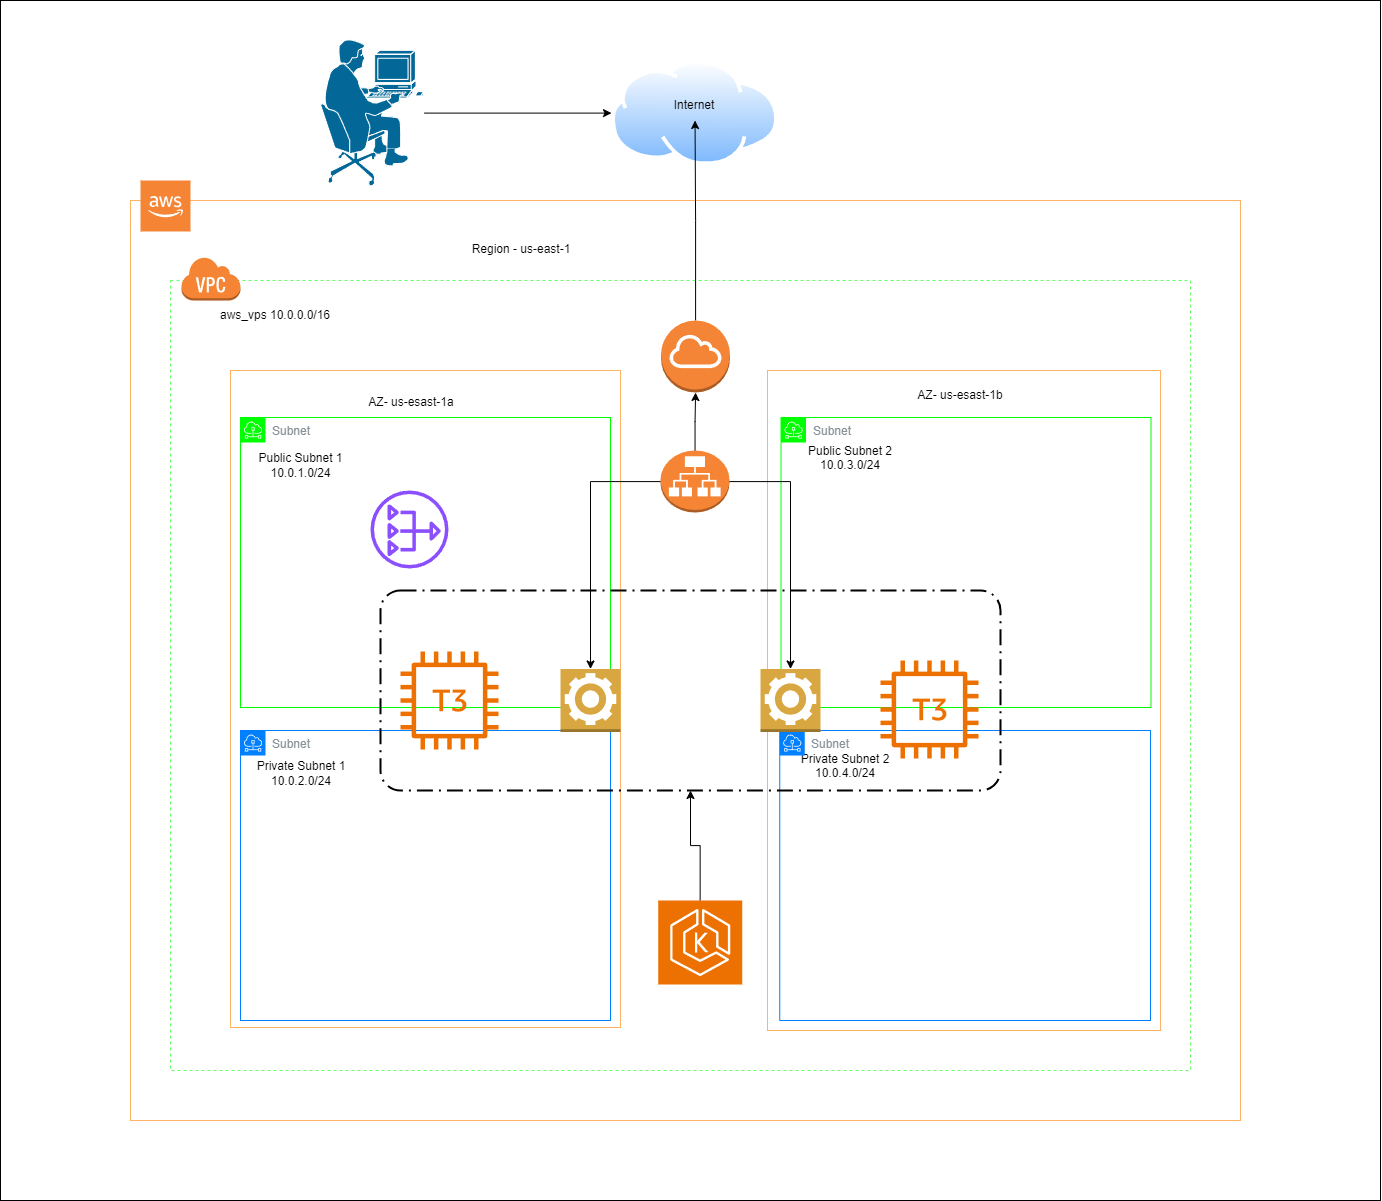

The diagram above was exported from draw.io. Its source (the exported page's mxGraphModel, read from the mxfile embedded in the PNG):
<mxGraphModel dx="3894" dy="2042" grid="1" gridSize="10" guides="1" tooltips="1" connect="1" arrows="1" fold="1" page="1" pageScale="1" pageWidth="1169" pageHeight="827" math="0" shadow="0">
  <root>
    <mxCell id="0" />
    <mxCell id="1" parent="0" />
    <mxCell id="NkiCUyog72GJl9sXMRdH-8" value="" style="rounded=0;whiteSpace=wrap;html=1;" vertex="1" parent="1">
      <mxGeometry x="-90" y="-200" width="1380" height="1200" as="geometry" />
    </mxCell>
    <mxCell id="iLX6YjJYu_H5UwMMaI1--28" value="" style="rounded=0;dashed=1;whiteSpace=wrap;html=1;" parent="1" vertex="1">
      <mxGeometry x="380" y="430" width="430" height="139" as="geometry" />
    </mxCell>
    <mxCell id="eQ_5hVlj6GFIWlmpalkz-1" value="" style="rounded=0;whiteSpace=wrap;html=1;strokeColor=#FFB366;" parent="1" vertex="1">
      <mxGeometry x="40" width="1110" height="920" as="geometry" />
    </mxCell>
    <mxCell id="iLX6YjJYu_H5UwMMaI1--20" value="" style="rounded=0;dashed=1;whiteSpace=wrap;html=1;strokeColor=#66FF66;" parent="1" vertex="1">
      <mxGeometry x="80" y="80" width="1020" height="790" as="geometry" />
    </mxCell>
    <mxCell id="eQ_5hVlj6GFIWlmpalkz-2" value="" style="image;aspect=fixed;perimeter=ellipsePerimeter;html=1;align=center;shadow=0;dashed=0;spacingTop=3;image=img/lib/active_directory/internet_cloud.svg;" parent="1" vertex="1">
      <mxGeometry x="521" y="-140" width="166.99" height="105.2" as="geometry" />
    </mxCell>
    <mxCell id="eQ_5hVlj6GFIWlmpalkz-3" value="Internet" style="text;html=1;align=center;verticalAlign=middle;whiteSpace=wrap;rounded=0;" parent="1" vertex="1">
      <mxGeometry x="574.49" y="-110" width="60" height="30" as="geometry" />
    </mxCell>
    <mxCell id="eQ_5hVlj6GFIWlmpalkz-4" value="" style="rounded=0;whiteSpace=wrap;html=1;strokeColor=#FFB366;" parent="1" vertex="1">
      <mxGeometry x="140" y="170" width="390" height="657" as="geometry" />
    </mxCell>
    <mxCell id="eQ_5hVlj6GFIWlmpalkz-5" value="" style="rounded=0;whiteSpace=wrap;html=1;strokeColor=#FFB366;" parent="1" vertex="1">
      <mxGeometry x="676.99" y="170" width="393.01" height="660" as="geometry" />
    </mxCell>
    <mxCell id="eQ_5hVlj6GFIWlmpalkz-7" value="" style="outlineConnect=0;dashed=0;verticalLabelPosition=bottom;verticalAlign=top;align=center;html=1;shape=mxgraph.aws3.virtual_private_cloud;fillColor=#F58534;gradientColor=none;" parent="1" vertex="1">
      <mxGeometry x="90.5" y="56" width="59.5" height="44" as="geometry" />
    </mxCell>
    <mxCell id="eQ_5hVlj6GFIWlmpalkz-11" value="Public Subnet 1&lt;div&gt;10.0.1.0/24&lt;/div&gt;" style="text;html=1;align=center;verticalAlign=middle;whiteSpace=wrap;rounded=0;" parent="1" vertex="1">
      <mxGeometry x="160" y="250" width="101" height="30" as="geometry" />
    </mxCell>
    <mxCell id="eQ_5hVlj6GFIWlmpalkz-12" value="Public Subnet 2&lt;div&gt;10.0.3.0/24&lt;br&gt;&lt;div&gt;&lt;br&gt;&lt;/div&gt;&lt;/div&gt;" style="text;html=1;align=center;verticalAlign=middle;whiteSpace=wrap;rounded=0;" parent="1" vertex="1">
      <mxGeometry x="700" y="250" width="120" height="30" as="geometry" />
    </mxCell>
    <mxCell id="eQ_5hVlj6GFIWlmpalkz-13" value="Private Subnet 2&lt;div&gt;10.0.4.0/24&lt;br&gt;&lt;div&gt;&lt;br&gt;&lt;/div&gt;&lt;/div&gt;" style="text;html=1;align=center;verticalAlign=middle;whiteSpace=wrap;rounded=0;" parent="1" vertex="1">
      <mxGeometry x="700" y="558" width="110" height="30" as="geometry" />
    </mxCell>
    <mxCell id="eQ_5hVlj6GFIWlmpalkz-23" value="Subnet" style="sketch=0;outlineConnect=0;gradientColor=none;html=1;whiteSpace=wrap;fontSize=12;fontStyle=0;shape=mxgraph.aws4.group;grIcon=mxgraph.aws4.group_subnet;strokeColor=#00FF00;fillColor=none;verticalAlign=top;align=left;spacingLeft=30;fontColor=#879196;dashed=0;" parent="1" vertex="1">
      <mxGeometry x="150" y="217" width="370" height="290" as="geometry" />
    </mxCell>
    <mxCell id="eQ_5hVlj6GFIWlmpalkz-24" value="Subnet" style="sketch=0;outlineConnect=0;gradientColor=none;html=1;whiteSpace=wrap;fontSize=12;fontStyle=0;shape=mxgraph.aws4.group;grIcon=mxgraph.aws4.group_subnet;strokeColor=#007FFF;fillColor=none;verticalAlign=top;align=left;spacingLeft=30;fontColor=#879196;dashed=0;" parent="1" vertex="1">
      <mxGeometry x="150" y="530" width="370" height="290" as="geometry" />
    </mxCell>
    <mxCell id="eQ_5hVlj6GFIWlmpalkz-25" value="Private Subnet 1&lt;div&gt;10.0.2.0/24&lt;/div&gt;" style="text;html=1;align=center;verticalAlign=middle;whiteSpace=wrap;rounded=0;" parent="1" vertex="1">
      <mxGeometry x="150.5" y="558" width="120" height="30" as="geometry" />
    </mxCell>
    <mxCell id="eQ_5hVlj6GFIWlmpalkz-27" value="Subnet" style="sketch=0;outlineConnect=0;gradientColor=none;html=1;whiteSpace=wrap;fontSize=12;fontStyle=0;shape=mxgraph.aws4.group;grIcon=mxgraph.aws4.group_subnet;strokeColor=#00FF00;fillColor=none;verticalAlign=top;align=left;spacingLeft=30;fontColor=#879196;dashed=0;" parent="1" vertex="1">
      <mxGeometry x="690.51" y="217" width="370" height="290" as="geometry" />
    </mxCell>
    <mxCell id="eQ_5hVlj6GFIWlmpalkz-28" value="Subnet" style="sketch=0;outlineConnect=0;gradientColor=none;html=1;whiteSpace=wrap;fontSize=12;fontStyle=0;shape=mxgraph.aws4.group;grIcon=mxgraph.aws4.group_subnet;strokeColor=#007FFF;fillColor=none;verticalAlign=top;align=left;spacingLeft=30;fontColor=#879196;dashed=0;" parent="1" vertex="1">
      <mxGeometry x="689.25" y="530" width="370.75" height="290" as="geometry" />
    </mxCell>
    <mxCell id="iLX6YjJYu_H5UwMMaI1--2" value="" style="sketch=0;outlineConnect=0;fontColor=#232F3E;gradientColor=none;fillColor=#ED7100;strokeColor=none;dashed=0;verticalLabelPosition=bottom;verticalAlign=top;align=center;html=1;fontSize=12;fontStyle=0;aspect=fixed;pointerEvents=1;shape=mxgraph.aws4.t3_instance;" parent="1" vertex="1">
      <mxGeometry x="310" y="451" width="98" height="98" as="geometry" />
    </mxCell>
    <mxCell id="NkiCUyog72GJl9sXMRdH-7" value="" style="edgeStyle=orthogonalEdgeStyle;rounded=0;orthogonalLoop=1;jettySize=auto;html=1;" edge="1" parent="1" source="iLX6YjJYu_H5UwMMaI1--6" target="NkiCUyog72GJl9sXMRdH-3">
      <mxGeometry relative="1" as="geometry" />
    </mxCell>
    <mxCell id="iLX6YjJYu_H5UwMMaI1--6" value="" style="sketch=0;points=[[0,0,0],[0.25,0,0],[0.5,0,0],[0.75,0,0],[1,0,0],[0,1,0],[0.25,1,0],[0.5,1,0],[0.75,1,0],[1,1,0],[0,0.25,0],[0,0.5,0],[0,0.75,0],[1,0.25,0],[1,0.5,0],[1,0.75,0]];outlineConnect=0;fontColor=#232F3E;fillColor=#ED7100;strokeColor=#ffffff;dashed=0;verticalLabelPosition=bottom;verticalAlign=top;align=center;html=1;fontSize=12;fontStyle=0;aspect=fixed;shape=mxgraph.aws4.resourceIcon;resIcon=mxgraph.aws4.eks;" parent="1" vertex="1">
      <mxGeometry x="567.74" y="700" width="84.01" height="84.01" as="geometry" />
    </mxCell>
    <mxCell id="iLX6YjJYu_H5UwMMaI1--12" value="" style="edgeStyle=orthogonalEdgeStyle;rounded=0;orthogonalLoop=1;jettySize=auto;html=1;" parent="1" source="iLX6YjJYu_H5UwMMaI1--10" target="iLX6YjJYu_H5UwMMaI1--11" edge="1">
      <mxGeometry relative="1" as="geometry" />
    </mxCell>
    <mxCell id="iLX6YjJYu_H5UwMMaI1--10" value="" style="outlineConnect=0;dashed=0;verticalLabelPosition=bottom;verticalAlign=top;align=center;html=1;shape=mxgraph.aws3.application_load_balancer;fillColor=#F58534;gradientColor=none;" parent="1" vertex="1">
      <mxGeometry x="570" y="250" width="69" height="62" as="geometry" />
    </mxCell>
    <mxCell id="iLX6YjJYu_H5UwMMaI1--13" value="" style="edgeStyle=orthogonalEdgeStyle;rounded=0;orthogonalLoop=1;jettySize=auto;html=1;" parent="1" source="iLX6YjJYu_H5UwMMaI1--11" target="eQ_5hVlj6GFIWlmpalkz-3" edge="1">
      <mxGeometry relative="1" as="geometry" />
    </mxCell>
    <mxCell id="iLX6YjJYu_H5UwMMaI1--11" value="" style="outlineConnect=0;dashed=0;verticalLabelPosition=bottom;verticalAlign=top;align=center;html=1;shape=mxgraph.aws3.internet_gateway;fillColor=#F58536;gradientColor=none;" parent="1" vertex="1">
      <mxGeometry x="570.51" y="120" width="69" height="72" as="geometry" />
    </mxCell>
    <mxCell id="iLX6YjJYu_H5UwMMaI1--15" value="AZ- us-esast-1a" style="text;html=1;align=center;verticalAlign=middle;whiteSpace=wrap;rounded=0;" parent="1" vertex="1">
      <mxGeometry x="261" y="187" width="120" height="30" as="geometry" />
    </mxCell>
    <mxCell id="iLX6YjJYu_H5UwMMaI1--16" value="AZ- us-esast-1b" style="text;html=1;align=center;verticalAlign=middle;whiteSpace=wrap;rounded=0;" parent="1" vertex="1">
      <mxGeometry x="820" y="180" width="100" height="30" as="geometry" />
    </mxCell>
    <mxCell id="iLX6YjJYu_H5UwMMaI1--17" value="Region - us-east-1" style="text;html=1;align=center;verticalAlign=middle;whiteSpace=wrap;rounded=0;" parent="1" vertex="1">
      <mxGeometry x="360" y="34" width="142" height="30" as="geometry" />
    </mxCell>
    <mxCell id="iLX6YjJYu_H5UwMMaI1--18" value="aws_vps 10.0.0.0/16" style="text;html=1;align=center;verticalAlign=middle;whiteSpace=wrap;rounded=0;" parent="1" vertex="1">
      <mxGeometry x="80" y="100" width="210" height="30" as="geometry" />
    </mxCell>
    <mxCell id="iLX6YjJYu_H5UwMMaI1--22" style="edgeStyle=orthogonalEdgeStyle;rounded=0;orthogonalLoop=1;jettySize=auto;html=1;" parent="1" source="iLX6YjJYu_H5UwMMaI1--21" target="eQ_5hVlj6GFIWlmpalkz-2" edge="1">
      <mxGeometry relative="1" as="geometry" />
    </mxCell>
    <mxCell id="iLX6YjJYu_H5UwMMaI1--21" value="" style="shape=mxgraph.cisco.people.pc_man;html=1;pointerEvents=1;dashed=0;fillColor=#036897;strokeColor=#ffffff;strokeWidth=2;verticalLabelPosition=bottom;verticalAlign=top;align=center;outlineConnect=0;" parent="1" vertex="1">
      <mxGeometry x="230" y="-161.9" width="104" height="149" as="geometry" />
    </mxCell>
    <mxCell id="iLX6YjJYu_H5UwMMaI1--26" value="" style="outlineConnect=0;dashed=0;verticalLabelPosition=bottom;verticalAlign=top;align=center;html=1;shape=mxgraph.aws3.worker;fillColor=#D9A741;gradientColor=none;" parent="1" vertex="1">
      <mxGeometry x="470" y="468.5" width="60" height="63" as="geometry" />
    </mxCell>
    <mxCell id="iLX6YjJYu_H5UwMMaI1--27" value="" style="outlineConnect=0;dashed=0;verticalLabelPosition=bottom;verticalAlign=top;align=center;html=1;shape=mxgraph.aws3.worker;fillColor=#D9A741;gradientColor=none;" parent="1" vertex="1">
      <mxGeometry x="670" y="468.5" width="60" height="63" as="geometry" />
    </mxCell>
    <mxCell id="iLX6YjJYu_H5UwMMaI1--34" value="" style="outlineConnect=0;dashed=0;verticalLabelPosition=bottom;verticalAlign=top;align=center;html=1;shape=mxgraph.aws3.cloud_2;fillColor=#F58534;gradientColor=none;" parent="1" vertex="1">
      <mxGeometry x="50" y="-20" width="50" height="51" as="geometry" />
    </mxCell>
    <mxCell id="iLX6YjJYu_H5UwMMaI1--36" value="" style="edgeStyle=orthogonalEdgeStyle;rounded=0;orthogonalLoop=1;jettySize=auto;html=1;" parent="1" source="iLX6YjJYu_H5UwMMaI1--10" target="iLX6YjJYu_H5UwMMaI1--27" edge="1">
      <mxGeometry relative="1" as="geometry" />
    </mxCell>
    <mxCell id="iLX6YjJYu_H5UwMMaI1--37" value="" style="edgeStyle=orthogonalEdgeStyle;rounded=0;orthogonalLoop=1;jettySize=auto;html=1;" parent="1" source="iLX6YjJYu_H5UwMMaI1--10" target="iLX6YjJYu_H5UwMMaI1--26" edge="1">
      <mxGeometry relative="1" as="geometry" />
    </mxCell>
    <mxCell id="NkiCUyog72GJl9sXMRdH-1" value="" style="sketch=0;outlineConnect=0;fontColor=#232F3E;gradientColor=none;fillColor=#8C4FFF;strokeColor=none;dashed=0;verticalLabelPosition=bottom;verticalAlign=top;align=center;html=1;fontSize=12;fontStyle=0;aspect=fixed;pointerEvents=1;shape=mxgraph.aws4.nat_gateway;" vertex="1" parent="1">
      <mxGeometry x="280" y="290" width="78" height="78" as="geometry" />
    </mxCell>
    <mxCell id="NkiCUyog72GJl9sXMRdH-3" value="" style="rounded=1;arcSize=10;dashed=1;fillColor=none;gradientColor=none;dashPattern=8 3 1 3;strokeWidth=2;" vertex="1" parent="1">
      <mxGeometry x="290" y="390" width="620" height="200" as="geometry" />
    </mxCell>
    <mxCell id="NkiCUyog72GJl9sXMRdH-4" value="" style="sketch=0;outlineConnect=0;fontColor=#232F3E;gradientColor=none;fillColor=#ED7100;strokeColor=none;dashed=0;verticalLabelPosition=bottom;verticalAlign=top;align=center;html=1;fontSize=12;fontStyle=0;aspect=fixed;pointerEvents=1;shape=mxgraph.aws4.t3_instance;" vertex="1" parent="1">
      <mxGeometry x="790" y="460" width="98" height="98" as="geometry" />
    </mxCell>
  </root>
</mxGraphModel>